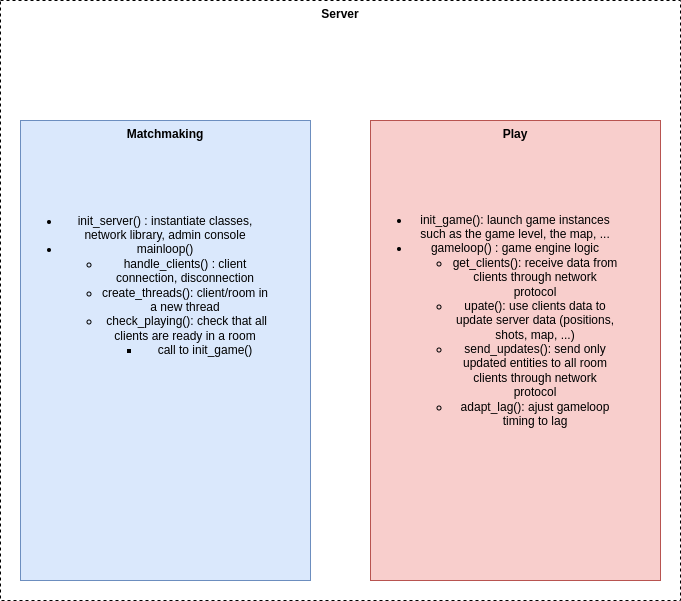

The diagram above was exported from draw.io. Its source (the exported page's mxGraphModel, read from the mxfile embedded in the PNG):
<mxGraphModel dx="1358" dy="831" grid="1" gridSize="10" guides="1" tooltips="1" connect="1" arrows="1" fold="1" page="1" pageScale="1" pageWidth="850" pageHeight="1100" math="0" shadow="0">
  <root>
    <mxCell id="0" />
    <mxCell id="1" parent="0" />
    <mxCell id="5qPE7DpAFel-j9NVl2EL-2" value="Server" style="rounded=0;whiteSpace=wrap;html=1;labelPosition=center;verticalLabelPosition=middle;align=center;verticalAlign=top;fontStyle=1;dashed=1;" parent="1" vertex="1">
      <mxGeometry x="80" y="40" width="680" height="600" as="geometry" />
    </mxCell>
    <mxCell id="5qPE7DpAFel-j9NVl2EL-3" value="Matchmaking" style="rounded=0;whiteSpace=wrap;html=1;verticalAlign=top;fontStyle=1;fillColor=#dae8fc;strokeColor=#6c8ebf;" parent="1" vertex="1">
      <mxGeometry x="100" y="160" width="290" height="460" as="geometry" />
    </mxCell>
    <mxCell id="5qPE7DpAFel-j9NVl2EL-4" value="Play" style="rounded=0;whiteSpace=wrap;html=1;verticalAlign=top;fontStyle=1;fillColor=#f8cecc;strokeColor=#b85450;" parent="1" vertex="1">
      <mxGeometry x="450" y="160" width="290" height="460" as="geometry" />
    </mxCell>
    <mxCell id="5qPE7DpAFel-j9NVl2EL-6" value="&lt;ul&gt;&lt;li&gt;init_game(): launch game instances such as the game level, the map, ...&lt;/li&gt;&lt;li&gt;gameloop() : game engine logic&lt;/li&gt;&lt;ul&gt;&lt;li&gt;get_clients(): receive data from clients through network protocol&lt;/li&gt;&lt;li&gt;upate(): use clients data to update server data (positions, shots, map, ...)&lt;/li&gt;&lt;li&gt;send_updates(): send only updated entities to all room clients through network protocol&lt;/li&gt;&lt;li&gt;adapt_lag(): ajust gameloop timing to lag&lt;/li&gt;&lt;/ul&gt;&lt;/ul&gt;" style="text;html=1;align=center;verticalAlign=middle;whiteSpace=wrap;rounded=0;labelPosition=center;verticalLabelPosition=middle;" parent="1" vertex="1">
      <mxGeometry x="450" y="220" width="250" height="280" as="geometry" />
    </mxCell>
    <mxCell id="5qPE7DpAFel-j9NVl2EL-5" value="&lt;ul&gt;&lt;li&gt;init_server() : instantiate classes, network library, admin console&lt;/li&gt;&lt;li&gt;mainloop()&lt;/li&gt;&lt;ul&gt;&lt;li&gt;&lt;span style=&quot;background-color: initial;&quot;&gt;handle_clients() : client connection, disconnection&lt;/span&gt;&lt;/li&gt;&lt;li&gt;&lt;span style=&quot;background-color: initial;&quot;&gt;create_threads(): client/room in a new thread&lt;/span&gt;&lt;/li&gt;&lt;li&gt;&lt;span style=&quot;background-color: initial;&quot;&gt;&amp;nbsp;check_playing(): check that all clients are ready in a room&lt;/span&gt;&lt;/li&gt;&lt;ul&gt;&lt;li&gt;call to init_game()&lt;/li&gt;&lt;/ul&gt;&lt;/ul&gt;&lt;/ul&gt;" style="text;html=1;align=center;verticalAlign=middle;whiteSpace=wrap;rounded=0;labelPosition=center;verticalLabelPosition=middle;" parent="1" vertex="1">
      <mxGeometry x="100" y="220" width="250" height="210" as="geometry" />
    </mxCell>
  </root>
</mxGraphModel>